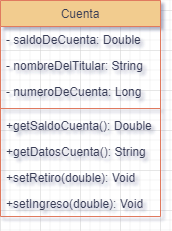

The diagram above was exported from draw.io. Its source (the exported page's mxGraphModel, read from the mxfile embedded in the PNG):
<mxGraphModel dx="880" dy="427" grid="1" gridSize="10" guides="1" tooltips="1" connect="1" arrows="1" fold="1" page="1" pageScale="1" pageWidth="827" pageHeight="1169" math="0" shadow="0">
  <root>
    <mxCell id="WIyWlLk6GJQsqaUBKTNV-0" />
    <mxCell id="WIyWlLk6GJQsqaUBKTNV-1" parent="WIyWlLk6GJQsqaUBKTNV-0" />
    <mxCell id="zkfFHV4jXpPFQw0GAbJ--17" value="Cuenta" style="swimlane;fontStyle=0;align=center;verticalAlign=top;childLayout=stackLayout;horizontal=1;startSize=26;horizontalStack=0;resizeParent=1;resizeLast=0;collapsible=1;marginBottom=0;rounded=0;shadow=0;strokeWidth=1;labelBackgroundColor=none;fillColor=#F2CC8F;strokeColor=#E07A5F;fontColor=#393C56;" parent="WIyWlLk6GJQsqaUBKTNV-1" vertex="1">
      <mxGeometry x="280" y="190" width="160" height="216" as="geometry">
        <mxRectangle x="508" y="120" width="160" height="26" as="alternateBounds" />
      </mxGeometry>
    </mxCell>
    <mxCell id="zkfFHV4jXpPFQw0GAbJ--18" value="- saldoDeCuenta: Double" style="text;align=left;verticalAlign=top;spacingLeft=4;spacingRight=4;overflow=hidden;rotatable=0;points=[[0,0.5],[1,0.5]];portConstraint=eastwest;labelBackgroundColor=none;fontColor=#393C56;" parent="zkfFHV4jXpPFQw0GAbJ--17" vertex="1">
      <mxGeometry y="26" width="160" height="26" as="geometry" />
    </mxCell>
    <mxCell id="zkfFHV4jXpPFQw0GAbJ--19" value="- nombreDelTitular: String" style="text;align=left;verticalAlign=top;spacingLeft=4;spacingRight=4;overflow=hidden;rotatable=0;points=[[0,0.5],[1,0.5]];portConstraint=eastwest;rounded=0;shadow=0;html=0;labelBackgroundColor=none;fontColor=#393C56;" parent="zkfFHV4jXpPFQw0GAbJ--17" vertex="1">
      <mxGeometry y="52" width="160" height="26" as="geometry" />
    </mxCell>
    <mxCell id="zkfFHV4jXpPFQw0GAbJ--20" value="- numeroDeCuenta: Long" style="text;align=left;verticalAlign=top;spacingLeft=4;spacingRight=4;overflow=hidden;rotatable=0;points=[[0,0.5],[1,0.5]];portConstraint=eastwest;rounded=0;shadow=0;html=0;labelBackgroundColor=none;fontColor=#393C56;" parent="zkfFHV4jXpPFQw0GAbJ--17" vertex="1">
      <mxGeometry y="78" width="160" height="26" as="geometry" />
    </mxCell>
    <mxCell id="zkfFHV4jXpPFQw0GAbJ--23" value="" style="line;html=1;strokeWidth=1;align=left;verticalAlign=middle;spacingTop=-1;spacingLeft=3;spacingRight=3;rotatable=0;labelPosition=right;points=[];portConstraint=eastwest;labelBackgroundColor=none;fillColor=#F2CC8F;strokeColor=#E07A5F;fontColor=#393C56;" parent="zkfFHV4jXpPFQw0GAbJ--17" vertex="1">
      <mxGeometry y="104" width="160" height="8" as="geometry" />
    </mxCell>
    <mxCell id="zkfFHV4jXpPFQw0GAbJ--24" value="+getSaldoCuenta(): Double" style="text;align=left;verticalAlign=top;spacingLeft=4;spacingRight=4;overflow=hidden;rotatable=0;points=[[0,0.5],[1,0.5]];portConstraint=eastwest;labelBackgroundColor=none;fontColor=#393C56;" parent="zkfFHV4jXpPFQw0GAbJ--17" vertex="1">
      <mxGeometry y="112" width="160" height="26" as="geometry" />
    </mxCell>
    <mxCell id="zkfFHV4jXpPFQw0GAbJ--25" value="+getDatosCuenta(): String" style="text;align=left;verticalAlign=top;spacingLeft=4;spacingRight=4;overflow=hidden;rotatable=0;points=[[0,0.5],[1,0.5]];portConstraint=eastwest;labelBackgroundColor=none;fontColor=#393C56;" parent="zkfFHV4jXpPFQw0GAbJ--17" vertex="1">
      <mxGeometry y="138" width="160" height="26" as="geometry" />
    </mxCell>
    <mxCell id="DgZF0b21izKOv0epydoH-1" value="+setRetiro(double): Void" style="text;align=left;verticalAlign=top;spacingLeft=4;spacingRight=4;overflow=hidden;rotatable=0;points=[[0,0.5],[1,0.5]];portConstraint=eastwest;labelBackgroundColor=none;fontColor=#393C56;" vertex="1" parent="zkfFHV4jXpPFQw0GAbJ--17">
      <mxGeometry y="164" width="160" height="26" as="geometry" />
    </mxCell>
    <mxCell id="DgZF0b21izKOv0epydoH-2" value="+setIngreso(double): Void" style="text;align=left;verticalAlign=top;spacingLeft=4;spacingRight=4;overflow=hidden;rotatable=0;points=[[0,0.5],[1,0.5]];portConstraint=eastwest;labelBackgroundColor=none;fontColor=#393C56;" vertex="1" parent="zkfFHV4jXpPFQw0GAbJ--17">
      <mxGeometry y="190" width="160" height="26" as="geometry" />
    </mxCell>
  </root>
</mxGraphModel>